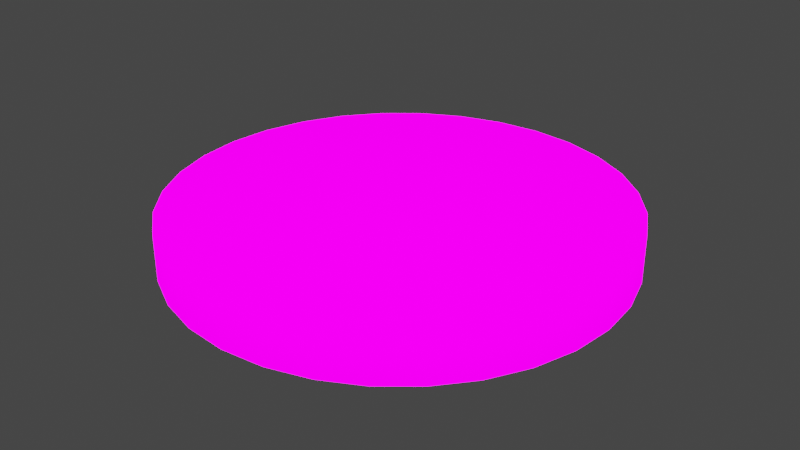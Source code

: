 # Source: room00.blend  (saved by Blender 2.93.21; exported with 4.5.12 LTS)
import bpy
from mathutils import Matrix  # noqa: F401  (used for matrix-valued properties, if any)

bpy.ops.wm.read_factory_settings(use_empty=True)
scene = bpy.context.scene
scene.name = 'Scene'

# ---- collections
col_collection = bpy.data.collections.new('Collection'); scene.collection.children.link(col_collection)

# ---- images (referenced by path relative to the original .blend; pixels are not part of the script)
import os
ASSET_DIR = os.environ.get("B2B_ASSET_DIR", "")  # directory of the original .blend (textures are referenced by path, not embedded)
HERE = os.path.dirname(os.path.abspath(__file__))  # packed textures are extracted next to this script under _unpacked/

def load_image(name, relpath, width, height, colorspace="sRGB"):
    """Load a texture the original file referenced (path relative to the .blend, or extracted next to this script)."""
    p = next((c for c in (os.path.join(HERE, relpath), os.path.join(ASSET_DIR, relpath)) if relpath and os.path.exists(c)), "")
    if p:
        img = bpy.data.images.load(p, check_existing=True)
        img.name = name
    else:  # same state as the original file: an image datablock whose file is absent (Cycles renders it pink)
        img = bpy.data.images.new(name, width, height)
        img.source = "FILE"
        img.filepath = "//" + (relpath or name)
    img.colorspace_settings.name = colorspace
    return img
img_mandala00_png = load_image('mandala00.png', 'mandala00.png', 1024, 1024, 'sRGB')

# ---- materials (node trees are filled in below, after node groups)
mat_material_001 = bpy.data.materials.new('Material.001')
mat_material_001.surface_render_method = 'BLENDED'
mat_material_001.blend_method = 'BLEND'
mat_material_001.use_transparency_overlap = False
mat_material_001.show_transparent_back = False
mat_material_001.use_backface_culling = True

# ---- material node trees
mat_material_001.use_nodes = True; mat_material_001.node_tree.nodes.clear()
_N = mat_material_001.node_tree.nodes; _L = mat_material_001.node_tree.links
n0 = _N.new('ShaderNodeOutputMaterial'); n0.name = 'Material Output'; n0.location = (300, 300)
n0.target = 'CYCLES'
n1 = _N.new('ShaderNodeBsdfPrincipled'); n1.name = 'Principled BSDF'; n1.location = (10, 300)
n1.distribution = 'GGX'
n1.subsurface_method = 'BURLEY'
n1.inputs[2].default_value = 1.0
n1.inputs[3].default_value = 1.45
n1.inputs[13].default_value = 0.0
n1.inputs[28].default_value = 4.0
n2 = _N.new('ShaderNodeTexImage'); n2.name = 'Image Texture'; n2.location = (-280, 280)
n2.image = img_mandala00_png
n3 = _N.new('ShaderNodeTexImage'); n3.name = 'Image Texture.001'; n3.location = (-280, 220)
n3.image = img_mandala00_png
n4 = _N.new('ShaderNodeTexImage'); n4.name = 'Image Texture.002'; n4.location = (-280, -60)
n4.image = img_mandala00_png
n5 = _N.new('ShaderNodeOutputMaterial'); n5.name = 'Material Output.001'; n5.location = (0, 0)
n5.target = 'EEVEE'
n6 = _N.new('ShaderNodeMixShader'); n6.name = 'Mix Shader'; n6.location = (0, 0)
n6.label = 'Disable Shadow'
n6.hide = True
n7 = _N.new('ShaderNodeLightPath'); n7.name = 'Light Path'; n7.location = (0, 0)
n7.hide = True
n8 = _N.new('ShaderNodeBsdfTransparent'); n8.name = 'Transparent BSDF'; n8.location = (0, 0)
n8.hide = True
_L.new(n1.outputs[0], n0.inputs[0])
_L.new(n2.outputs[0], n1.inputs[0])
_L.new(n4.outputs[0], n1.inputs[27])
_L.new(n1.outputs[0], n6.inputs[1])
_L.new(n6.outputs[0], n5.inputs[0])
_L.new(n7.outputs[1], n6.inputs[0])
_L.new(n8.outputs[0], n6.inputs[2])
n0.is_active_output = True

# ---- world
world_world = bpy.data.worlds.new('World'); scene.world = world_world
world_world.use_nodes = True; world_world.node_tree.nodes.clear()
_N = world_world.node_tree.nodes; _L = world_world.node_tree.links
n0 = _N.new('ShaderNodeOutputWorld'); n0.name = 'World Output'; n0.location = (300, 300)
n1 = _N.new('ShaderNodeBackground'); n1.name = 'Background'; n1.location = (10, 300)
n1.inputs[0].default_value = (0.05088, 0.05088, 0.05088, 1.0)
_L.new(n1.outputs[0], n0.inputs[0])
n0.is_active_output = True
world_world.color = (0.05088, 0.05088, 0.05088)
world_world.use_sun_shadow = False
world_world.sun_shadow_jitter_overblur = 0.0

# ---- meshes
me_plane = bpy.data.meshes.new('Plane')
me_plane.from_pydata([(-32.31, 32.31, 24.56), (-1.058, 157.3, 8.366), (-1.058, 157.3, 41.21), (29.43, 154.3, 8.366), (29.43, 154.3, 41.21), (58.74, 145.4, 8.366), (58.74, 145.4, 41.21), (85.75, 131.0, 8.366), (85.75, 131.0, 41.21), (109.4, 111.5, 8.366), (109.4, 111.5, 41.21), (128.9, 87.87, 8.366), (128.9, 87.87, 41.21), (143.3, 60.85, 8.366), (143.3, 60.85, 41.21), (152.2, 31.54, 8.366), (152.2, 31.54, 41.21), (155.2, 1.058, 8.366), (155.2, 1.058, 41.21), (152.2, -29.43, 8.366), (152.2, -29.43, 41.21), (143.3, -58.74, 8.366), (143.3, -58.74, 41.21), (128.9, -85.75, 8.366), (128.9, -85.75, 41.21), (109.4, -109.4, 8.366), (109.4, -109.4, 41.21), (85.75, -128.9, 8.366), (85.75, -128.9, 41.21), (58.74, -143.3, 8.366), (58.74, -143.3, 41.21), (29.43, -152.2, 8.366), (29.43, -152.2, 41.21), (-1.058, -155.2, 8.366), (-1.058, -155.2, 41.21), (-31.54, -152.2, 8.366), (-31.54, -152.2, 41.21), (-60.85, -143.3, 8.366), (-60.85, -143.3, 41.21), (-87.87, -128.9, 8.366), (-87.87, -128.9, 41.21), (-111.5, -109.4, 8.366), (-111.5, -109.4, 41.21), (-131.0, -85.75, 8.366), (-131.0, -85.75, 41.21), (-145.4, -58.74, 8.366), (-145.4, -58.74, 41.21), (-154.3, -29.43, 8.366), (-154.3, -29.43, 41.21), (-157.3, 1.058, 8.366), (-157.3, 1.058, 41.21), (-154.3, 31.54, 8.366), (-154.3, 31.54, 41.21), (-145.4, 60.85, 8.366), (-145.4, 60.85, 41.21), (-131.0, 87.87, 8.366), (-131.0, 87.87, 41.21), (-111.5, 111.5, 8.366), (-111.5, 111.5, 41.21), (-87.87, 131.0, 8.366), (-87.87, 131.0, 41.21), (-60.85, 145.4, 8.366), (-60.85, 145.4, 41.21), (-31.54, 154.3, 8.366), (-31.54, 154.3, 41.21)], [], [(1, 3, 4, 2), (3, 5, 6, 4), (5, 7, 8, 6), (7, 9, 10, 8), (9, 11, 12, 10), (11, 13, 14, 12), (13, 15, 16, 14), (15, 17, 18, 16), (17, 19, 20, 18), (19, 21, 22, 20), (21, 23, 24, 22), (23, 25, 26, 24), (25, 27, 28, 26), (27, 29, 30, 28), (29, 31, 32, 30), (31, 33, 34, 32), (33, 35, 36, 34), (35, 37, 38, 36), (37, 39, 40, 38), (39, 41, 42, 40), (41, 43, 44, 42), (43, 45, 46, 44), (45, 47, 48, 46), (47, 49, 50, 48), (49, 51, 52, 50), (51, 53, 54, 52), (53, 55, 56, 54), (55, 57, 58, 56), (57, 59, 60, 58), (59, 61, 62, 60), (4, 6, 8, 10, 12, 14, 16, 18, 20, 22, 24, 26, 28, 30, 32, 34, 36, 38, 40, 42, 44, 46, 48, 50, 52, 54, 56, 58, 60, 62, 64, 2), (61, 63, 64, 62), (63, 1, 2, 64), (1, 63, 61, 59, 57, 55, 53, 51, 49, 47, 45, 43, 41, 39, 37, 35, 33, 31, 29, 27, 25, 23, 21, 19, 17, 15, 13, 11, 9, 7, 5, 3)])
me_plane.polygons.foreach_set('use_smooth', [True] * 34)
_uv = me_plane.uv_layers.new(name='UVMap')
_uv.uv.foreach_set('vector', [0.5, -1.132, 3.672, -1.132, 3.672, 2.132, 0.5, 2.132, 3.672, -1.132, 6.723, -1.132, 6.723, 2.132, 3.672, 2.132, 6.723, -1.132, 9.534, -1.132, 9.534, 2.132, 6.723, 2.132, 9.534, -1.132, 12.0, -1.132, 12.0, 2.132, 9.534, 2.132, 12.0, -1.132, 9.534, -1.132, 9.534, 2.132, 12.0, 2.132, 9.534, -1.132, 6.723, -1.132, 6.723, 2.132, 9.534, 2.132, 6.723, -1.132, 3.672, -1.132, 3.672, 2.132, 6.723, 2.132, 3.672, -1.132, 0.5, -1.132, 0.5, 2.132, 3.672, 2.132, 0.5, -1.132, -2.672, -1.132, -2.672, 2.132, 0.5, 2.132, -2.672, -1.132, -5.723, -1.132, -5.723, 2.132, -2.672, 2.132, -5.723, -1.132, -8.534, -1.132, -8.534, 2.132, -5.723, 2.132, -8.534, -1.132, -11.0, -1.132, -11.0, 2.132, -8.534, 2.132, 12.0, -1.132, 9.534, -1.132, 9.534, 2.132, 12.0, 2.132, 9.534, -1.132, 6.723, -1.132, 6.723, 2.132, 9.534, 2.132, 6.723, -1.132, 3.672, -1.132, 3.672, 2.132, 6.723, 2.132, 3.672, -1.132, 0.5, -1.132, 0.5, 2.132, 3.672, 2.132, 0.5, -1.132, -2.672, -1.132, -2.672, 2.132, 0.5, 2.132, -2.672, -1.132, -5.723, -1.132, -5.723, 2.132, -2.672, 2.132, -5.723, -1.132, -8.534, -1.132, -8.534, 2.132, -5.723, 2.132, -8.534, -1.132, -11.0, -1.132, -11.0, 2.132, -8.534, 2.132, -11.0, -1.132, -8.534, -1.132, -8.534, 2.132, -11.0, 2.132, -8.534, -1.132, -5.723, -1.132, -5.723, 2.132, -8.534, 2.132, -5.723, -1.132, -2.672, -1.132, -2.672, 2.132, -5.723, 2.132, -2.672, -1.132, 0.5, -1.132, 0.5, 2.132, -2.672, 2.132, 0.5, -1.132, 3.672, -1.132, 3.672, 2.132, 0.5, 2.132, 3.672, -1.132, 6.723, -1.132, 6.723, 2.132, 3.672, 2.132, 6.723, -1.132, 9.534, -1.132, 9.534, 2.132, 6.723, 2.132, 9.534, -1.132, 12.0, -1.132, 12.0, 2.132, 9.534, 2.132, -11.0, -1.132, -8.534, -1.132, -8.534, 2.132, -11.0, 2.132, -8.534, -1.132, -5.723, -1.132, -5.723, 2.132, -8.534, 2.132, 2.741, 11.77, 4.896, 11.11, 6.882, 10.05, 8.623, 8.623, 10.05, 6.882, 11.11, 4.896, 11.77, 2.741, 11.99, 0.5, 11.77, -1.741, 11.11, -3.896, 10.05, -5.882, 8.623, -7.623, 6.882, -9.052, 4.896, -10.11, 2.741, -10.77, 0.5, -10.99, -1.741, -10.77, -3.896, -10.11, -5.882, -9.052, -7.623, -7.623, -9.052, -5.882, -10.11, -3.896, -10.77, -1.741, -10.99, 0.5, -10.77, 2.741, -10.11, 4.896, -9.052, 6.882, -7.623, 8.623, -5.882, 10.05, -3.896, 11.11, -1.741, 11.77, 0.5, 11.99, -5.723, -1.132, -2.672, -1.132, -2.672, 2.132, -5.723, 2.132, -2.672, -1.132, 0.5, -1.132, 0.5, 2.132, -2.672, 2.132, 0.5, 11.99, -1.741, 11.77, -3.896, 11.11, -5.882, 10.05, -7.623, 8.623, -9.052, 6.882, -10.11, 4.896, -10.77, 2.741, -10.99, 0.5, -10.77, -1.741, -10.11, -3.896, -9.052, -5.882, -7.623, -7.623, -5.882, -9.052, -3.896, -10.11, -1.741, -10.77, 0.5, -10.99, 2.741, -10.77, 4.896, -10.11, 6.882, -9.052, 8.623, -7.623, 10.05, -5.882, 11.11, -3.896, 11.77, -1.741, 11.99, 0.5, 11.77, 2.741, 11.11, 4.896, 10.05, 6.882, 8.623, 8.623, 6.882, 10.05, 4.896, 11.11, 2.741, 11.77])
me_plane.materials.append(mat_material_001)
me_plane.use_remesh_fix_poles = True
me_plane.use_remesh_preserve_attributes = False
me_plane.update()

# ---- objects
ob_plane = bpy.data.objects.new('Plane', me_plane)

# ---- transforms, parenting, visibility, modifiers, constraints
ob_plane.location = (0.0, 0.0, 0.0)
ob_plane.visible_shadow = False

# ---- collection membership
col_collection.objects.link(ob_plane)

# ---- scene / render settings (as saved in the file)
scene.frame_start = 1; scene.frame_end = 250; scene.frame_set(1)
scene.render.engine = 'BLENDER_EEVEE_NEXT'
scene.cycles.use_denoising = False
scene.cycles.samples = 128
scene.cycles.sampling_pattern = 'TABULATED_SOBOL'
scene.cycles.use_adaptive_sampling = False
scene.cycles.use_light_tree = False
scene.view_settings.view_transform = 'Filmic'
bpy.context.view_layer.update()

# ---- added for rendering (the .blend has no active camera and no usable light): camera, sun
cam_auto = bpy.data.cameras.new('AutoCamera')
cam_auto.lens = 50.0
cam_auto.sensor_width = 36.0
cam_auto.clip_end = 7195.87
ob_auto_camera = bpy.data.objects.new('AutoCamera', cam_auto)
scene.collection.objects.link(ob_auto_camera)
ob_auto_camera.location = (408.965, -490.97, 352.806)
ob_auto_camera.rotation_euler = (1.09748, -7.21219e-08, 0.694738)
scene.camera = ob_auto_camera
light_auto_sun = bpy.data.lights.new('AutoSun', 'SUN')
light_auto_sun.energy = 3.0
light_auto_sun.angle = 0.0523599
ob_auto_sun = bpy.data.objects.new('AutoSun', light_auto_sun)
scene.collection.objects.link(ob_auto_sun)
ob_auto_sun.rotation_euler = (0.872665, 0.174533, 0.523599)
bpy.context.view_layer.update()
